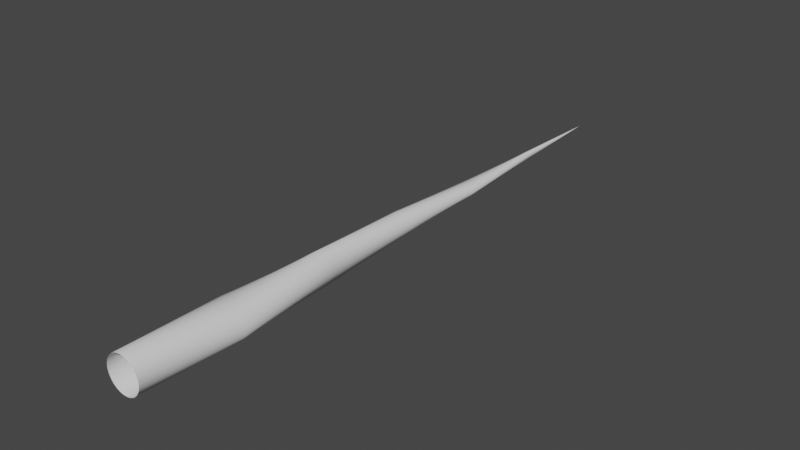 # Source: Tree.blend  (saved by Blender 2.80.58; exported with 4.5.12 LTS)
import bpy
from mathutils import Matrix  # noqa: F401  (used for matrix-valued properties, if any)

bpy.ops.wm.read_factory_settings(use_empty=True)
scene = bpy.context.scene
scene.name = 'Scene'

# ---- collections
col_collection = bpy.data.collections.new('Collection'); scene.collection.children.link(col_collection)

# ---- world
world_world = bpy.data.worlds.new('World'); scene.world = world_world
world_world.use_nodes = True; world_world.node_tree.nodes.clear()
_N = world_world.node_tree.nodes; _L = world_world.node_tree.links
n0 = _N.new('ShaderNodeOutputWorld'); n0.name = 'World Output'; n0.location = (300, 300)
n1 = _N.new('ShaderNodeBackground'); n1.name = 'Background'; n1.location = (10, 300)
n1.inputs[0].default_value = (0.05088, 0.05088, 0.05088, 1.0)
_L.new(n1.outputs[0], n0.inputs[0])
n0.is_active_output = True
world_world.color = (0.05088, 0.05088, 0.05088)
world_world.use_sun_shadow = False
world_world.sun_shadow_jitter_overblur = 0.0

# ---- meshes
me_cylinder = bpy.data.meshes.new('Cylinder')
me_cylinder.from_pydata([(1.311e-07, 21.63, -1.526e-06), (-0.1234, 0.02214, -0.6205), (1.431e-07, 21.63, -1.526e-06), (-0.2421, 0.02214, -0.5845), (1.431e-07, 21.63, -1.526e-06), (-0.3515, 0.02214, -0.526), (1.431e-07, 21.63, -1.526e-06), (-0.4473, 0.02214, -0.4473), (1.431e-07, 21.63, -1.526e-06), (-0.526, 0.02214, -0.3515), (1.431e-07, 21.63, -1.526e-06), (-0.5845, 0.02214, -0.2421), (1.431e-07, 21.63, -1.526e-06), (-0.6205, 0.02214, -0.1234), (9.537e-08, 21.63, -1.526e-06), (-0.6326, 0.02214, -6.128e-07), (1.431e-07, 21.63, -1.526e-06), (-0.6205, 0.02214, 0.1234), (1.431e-07, 21.63, -1.526e-06), (-0.5845, 0.02214, 0.2421), (1.431e-07, 21.63, -1.526e-06), (-0.526, 0.02214, 0.3515), (1.431e-07, 21.63, -1.526e-06), (-0.4473, 0.02214, 0.4473), (1.431e-07, 21.63, -1.526e-06), (-0.3515, 0.02214, 0.526), (1.431e-07, 21.63, -1.526e-06), (-0.2421, 0.02214, 0.5845), (1.311e-07, 21.63, -1.526e-06), (-0.1234, 0.02214, 0.6205), (1.334e-07, 21.63, -1.526e-06), (-2.061e-07, 0.02214, 0.6326), (1.311e-07, 21.63, -1.526e-06), (0.1234, 0.02214, 0.6205), (1.431e-07, 21.63, -1.526e-06), (0.2421, 0.02214, 0.5845), (1.431e-07, 21.63, -1.526e-06), (0.3515, 0.02214, 0.526), (1.431e-07, 21.63, -1.526e-06), (0.4473, 0.02214, 0.4473), (1.431e-07, 21.63, -1.526e-06), (0.526, 0.02214, 0.3515), (1.431e-07, 21.63, -1.526e-06), (0.5845, 0.02214, 0.2421), (1.431e-07, 21.63, -1.526e-06), (0.6205, 0.02214, 0.1234), (1.431e-07, 21.63, -1.526e-06), (0.6326, 0.02214, -4.949e-08), (1.431e-07, 21.63, -1.526e-06), (0.6205, 0.02214, -0.1234), (1.431e-07, 21.63, -1.526e-06), (0.5845, 0.02214, -0.2421), (1.431e-07, 21.63, -1.526e-06), (0.526, 0.02214, -0.3515), (1.431e-07, 21.63, -1.526e-06), (0.4473, 0.02214, -0.4473), (1.431e-07, 21.63, -1.526e-06), (0.3515, 0.02214, -0.526), (1.431e-07, 21.63, -1.526e-06), (0.2421, 0.02214, -0.5845), (1.311e-07, 21.63, -1.526e-06), (0.1234, 0.02214, -0.6205), (1.334e-07, 21.63, -1.526e-06), (0.0, 0.02214, -0.6326), (-0.01068, 18.04, -0.1077), (-0.2319, 14.4, -0.1251), (-0.1561, 10.89, -0.2955), (0.01838, 7.194, -0.5943), (-0.2777, 3.727, -0.5581), (-0.07393, 18.01, -0.03572), (-0.224, 14.4, 0.07887), (-0.3483, 10.9, -0.05726), (-0.3675, 7.18, -0.462), (-0.5698, 3.735, -0.1398), (-0.0791, 17.99, 0.01395), (-0.1633, 14.41, 0.163), (-0.3635, 10.88, 0.09758), (-0.494, 7.184, -0.2968), (-0.577, 3.714, 0.1194), (-0.06464, 17.99, 0.06301), (-0.07532, 14.42, 0.2173), (-0.3189, 10.86, 0.2457), (-0.5479, 7.194, -0.09607), (-0.4852, 3.68, 0.3604), (0.01175, 17.99, 0.1307), (0.127, 14.44, 0.2092), (-0.08518, 10.81, 0.4359), (-0.417, 7.228, 0.2891), (-0.07358, 3.595, 0.6495), (0.03664, 17.99, 0.1373), (0.1718, 14.45, 0.1827), (-0.00919, 10.8, 0.4501), (-0.3409, 7.237, 0.3601), (0.05468, 3.574, 0.6643), (0.06204, 18.0, 0.139), (0.2106, 14.45, 0.1479), (0.06831, 10.78, 0.449), (-0.2523, 7.246, 0.4149), (0.1836, 3.556, 0.6535), (0.1497, 18.03, 0.09838), (0.2807, 14.46, -0.04359), (0.3353, 10.76, 0.3017), (0.1543, 7.272, 0.4401), (0.6111, 3.516, 0.3777), (0.1737, 18.05, 0.05568), (0.2566, 14.46, -0.1447), (0.4081, 10.76, 0.1637), (0.3343, 7.276, 0.3356), (0.7162, 3.521, 0.1398), (0.1789, 18.06, 0.00601), (0.1959, 14.45, -0.2289), (0.4234, 10.77, 0.008871), (0.4608, 7.272, 0.1704), (0.7234, 3.542, -0.1194), (0.1504, 18.07, -0.06499), (0.05773, 14.43, -0.2963), (0.3358, 10.8, -0.2035), (0.5112, 7.255, -0.1346), (0.5524, 3.596, -0.4623), (0.1644, 18.07, -0.04305), (0.1079, 14.44, -0.2832), (0.3788, 10.79, -0.1392), (0.5146, 7.262, -0.03034), (0.6316, 3.576, -0.3604), (0.174, 18.07, -0.01908), (0.1546, 14.44, -0.2604), (0.4084, 10.78, -0.06749), (0.4976, 7.268, 0.07264), (0.6893, 3.557, -0.2446), (0.1788, 18.05, 0.03125), (0.2304, 14.45, -0.1898), (0.4233, 10.76, 0.08694), (0.4056, 7.275, 0.2592), (0.7324, 3.529, 0.01041), (0.1317, 18.02, 0.115), (0.2776, 14.46, 0.0086), (0.2804, 10.76, 0.3577), (0.05267, 7.268, 0.4641), (0.5263, 3.52, 0.4771), (0.1105, 18.01, 0.1276), (0.2645, 14.46, 0.05919), (0.216, 10.77, 0.4019), (-0.05164, 7.262, 0.4679), (0.4241, 3.529, 0.5581), (0.08697, 18.0, 0.1357), (0.2419, 14.46, 0.1062), (0.1443, 10.77, 0.4328), (-0.1546, 7.254, 0.4513), (0.3084, 3.541, 0.6177), (-0.01168, 17.98, 0.1194), (0.07802, 14.44, 0.2263), (-0.1568, 10.82, 0.407), (-0.4778, 7.218, 0.2045), (-0.1962, 3.616, 0.6097), (-0.03273, 17.98, 0.104), (0.02664, 14.43, 0.2335), (-0.2212, 10.84, 0.3645), (-0.5208, 7.21, 0.1097), (-0.3085, 3.638, 0.5465), (-0.05062, 17.98, 0.08494), (-0.02513, 14.42, 0.2305), (-0.2759, 10.85, 0.31), (-0.5445, 7.201, 0.00818), (-0.4061, 3.66, 0.4623), (-0.07425, 17.99, 0.03904), (-0.122, 14.41, 0.1945), (-0.3485, 10.88, 0.1739), (-0.5308, 7.188, -0.1991), (-0.543, 3.699, 0.2446), (-0.06411, 18.02, -0.05839), (-0.241, 14.4, 0.0295), (-0.3185, 10.9, -0.1298), (-0.2827, 7.181, -0.5231), (-0.5288, 3.74, -0.2638), (-0.0499, 18.03, -0.07843), (-0.2481, 14.39, -0.02228), (-0.2754, 10.9, -0.1953), (-0.1876, 7.184, -0.5665), (-0.4647, 3.74, -0.3777), (-0.03187, 18.04, -0.09507), (-0.245, 14.39, -0.07447), (-0.2206, 10.9, -0.2512), (-0.08594, 7.188, -0.5905), (-0.3799, 3.736, -0.4771), (0.1325, 18.07, -0.08404), (0.005957, 14.42, -0.2994), (0.281, 10.82, -0.258), (0.4876, 7.246, -0.2361), (0.4548, 3.618, -0.5465), (0.1115, 18.07, -0.09948), (-0.04542, 14.42, -0.2922), (0.2166, 10.83, -0.3005), (0.4445, 7.238, -0.331), (0.3426, 3.64, -0.6097), (0.08805, 18.07, -0.1107), (-0.09443, 14.41, -0.275), (0.1451, 10.85, -0.3294), (0.3838, 7.228, -0.4155), (0.2199, 3.661, -0.6495), (0.06316, 18.07, -0.1173), (-0.1392, 14.41, -0.2486), (0.06907, 10.86, -0.3436), (0.3076, 7.219, -0.4866), (0.09169, 3.682, -0.6643), (0.03776, 18.06, -0.119), (-0.178, 14.4, -0.2138), (-0.008433, 10.87, -0.3426), (0.219, 7.21, -0.5413), (-0.03728, 3.7, -0.6535), (-0.162, 3.715, -0.6177), (0.1213, 7.202, -0.5777), (-0.08446, 10.88, -0.3263), (-0.2093, 14.4, -0.1721), (0.01282, 18.05, -0.1158), (0.1639, 18.04, 0.07834), (0.2736, 14.46, -0.09536), (0.3784, 10.76, 0.2362), (0.2494, 7.275, 0.3967), (0.6752, 3.516, 0.2638), (-0.07899, 18.0, -0.01129), (-0.1978, 14.4, 0.124), (-0.3635, 10.89, 0.01951), (-0.4389, 7.181, -0.3856), (-0.5861, 3.727, -0.01041)], [], [(204, 60, 58, 199), (159, 18, 16, 79), (124, 46, 44, 109), (174, 4, 2, 179), (139, 32, 30, 144), (213, 62, 60, 204), (199, 58, 56, 194), (194, 56, 54, 189), (189, 54, 52, 184), (184, 52, 50, 114), (114, 50, 48, 119), (119, 48, 46, 124), (109, 44, 42, 129), (129, 42, 40, 104), (104, 40, 38, 214), (214, 38, 36, 99), (99, 36, 34, 134), (134, 34, 32, 139), (144, 30, 28, 94), (94, 28, 26, 89), (89, 26, 24, 84), (84, 24, 22, 149), (149, 22, 20, 154), (154, 20, 18, 159), (79, 16, 14, 164), (164, 14, 12, 74), (74, 12, 10, 219), (219, 10, 8, 69), (69, 8, 6, 169), (169, 6, 4, 174), (179, 2, 0, 64), (64, 0, 62, 213), (1, 68, 209, 63), (68, 67, 210, 209), (67, 66, 211, 210), (66, 65, 212, 211), (65, 64, 213, 212), (3, 183, 68, 1), (183, 182, 67, 68), (182, 181, 66, 67), (181, 180, 65, 66), (180, 179, 64, 65), (7, 173, 178, 5), (173, 172, 177, 178), (172, 171, 176, 177), (171, 170, 175, 176), (170, 169, 174, 175), (9, 73, 173, 7), (73, 72, 172, 173), (72, 71, 171, 172), (71, 70, 170, 171), (70, 69, 169, 170), (11, 223, 73, 9), (223, 222, 72, 73), (222, 221, 71, 72), (221, 220, 70, 71), (220, 219, 69, 70), (13, 78, 223, 11), (78, 77, 222, 223), (77, 76, 221, 222), (76, 75, 220, 221), (75, 74, 219, 220), (15, 168, 78, 13), (168, 167, 77, 78), (167, 166, 76, 77), (166, 165, 75, 76), (165, 164, 74, 75), (17, 83, 168, 15), (83, 82, 167, 168), (82, 81, 166, 167), (81, 80, 165, 166), (80, 79, 164, 165), (21, 158, 163, 19), (158, 157, 162, 163), (157, 156, 161, 162), (156, 155, 160, 161), (155, 154, 159, 160), (23, 153, 158, 21), (153, 152, 157, 158), (152, 151, 156, 157), (151, 150, 155, 156), (150, 149, 154, 155), (25, 88, 153, 23), (88, 87, 152, 153), (87, 86, 151, 152), (86, 85, 150, 151), (85, 84, 149, 150), (27, 93, 88, 25), (93, 92, 87, 88), (92, 91, 86, 87), (91, 90, 85, 86), (90, 89, 84, 85), (29, 98, 93, 27), (98, 97, 92, 93), (97, 96, 91, 92), (96, 95, 90, 91), (95, 94, 89, 90), (31, 148, 98, 29), (148, 147, 97, 98), (147, 146, 96, 97), (146, 145, 95, 96), (145, 144, 94, 95), (35, 138, 143, 33), (138, 137, 142, 143), (137, 136, 141, 142), (136, 135, 140, 141), (135, 134, 139, 140), (37, 103, 138, 35), (103, 102, 137, 138), (102, 101, 136, 137), (101, 100, 135, 136), (100, 99, 134, 135), (39, 218, 103, 37), (218, 217, 102, 103), (217, 216, 101, 102), (216, 215, 100, 101), (215, 214, 99, 100), (41, 108, 218, 39), (108, 107, 217, 218), (107, 106, 216, 217), (106, 105, 215, 216), (105, 104, 214, 215), (43, 133, 108, 41), (133, 132, 107, 108), (132, 131, 106, 107), (131, 130, 105, 106), (130, 129, 104, 105), (45, 113, 133, 43), (113, 112, 132, 133), (112, 111, 131, 132), (111, 110, 130, 131), (110, 109, 129, 130), (49, 123, 128, 47), (123, 122, 127, 128), (122, 121, 126, 127), (121, 120, 125, 126), (120, 119, 124, 125), (51, 118, 123, 49), (118, 117, 122, 123), (117, 116, 121, 122), (116, 115, 120, 121), (115, 114, 119, 120), (53, 188, 118, 51), (188, 187, 117, 118), (187, 186, 116, 117), (186, 185, 115, 116), (185, 184, 114, 115), (55, 193, 188, 53), (193, 192, 187, 188), (192, 191, 186, 187), (191, 190, 185, 186), (190, 189, 184, 185), (57, 198, 193, 55), (198, 197, 192, 193), (197, 196, 191, 192), (196, 195, 190, 191), (195, 194, 189, 190), (59, 203, 198, 57), (203, 202, 197, 198), (202, 201, 196, 197), (201, 200, 195, 196), (200, 199, 194, 195), (63, 209, 208, 61), (209, 210, 207, 208), (210, 211, 206, 207), (211, 212, 205, 206), (212, 213, 204, 205), (33, 143, 148, 31), (143, 142, 147, 148), (142, 141, 146, 147), (141, 140, 145, 146), (140, 139, 144, 145), (5, 178, 183, 3), (178, 177, 182, 183), (177, 176, 181, 182), (176, 175, 180, 181), (175, 174, 179, 180), (47, 128, 113, 45), (128, 127, 112, 113), (127, 126, 111, 112), (126, 125, 110, 111), (125, 124, 109, 110), (19, 163, 83, 17), (163, 162, 82, 83), (162, 161, 81, 82), (161, 160, 80, 81), (160, 159, 79, 80), (61, 208, 203, 59), (208, 207, 202, 203), (207, 206, 201, 202), (206, 205, 200, 201), (205, 204, 199, 200)])
me_cylinder.polygons.foreach_set('use_smooth', [True] * 192)
_uv = me_cylinder.uv_layers.new(name='UVMap')
_uv.uv.foreach_set('vector', [8.832, 0.7808, 13.0, 0.7808, 13.0, 0.812, 8.832, 0.812, 8.832, 0.4373, 13.0, 0.4373, 13.0, 0.4685, 8.832, 0.4685, 8.832, 0.0001017, 13.0, 0.0001021, 13.0, 0.03133, 8.832, 0.03133, 8.832, 0.6559, 13.0, 0.6559, 13.0, 0.6871, 8.832, 0.6871, 8.832, 0.2187, 13.0, 0.2187, 13.0, 0.2499, 8.832, 0.2499, 8.832, 0.7495, 13.0, 0.7495, 13.0, 0.7808, 8.832, 0.7808, 8.832, 0.812, 13.0, 0.812, 13.0, 0.8432, 8.832, 0.8432, 8.832, 0.8432, 13.0, 0.8432, 13.0, 0.8745, 8.832, 0.8745, 8.832, 0.8745, 13.0, 0.8745, 13.0, 0.9057, 8.832, 0.9057, 8.832, 0.9057, 13.0, 0.9057, 13.0, 0.9369, 8.832, 0.9369, 8.832, 0.9369, 13.0, 0.9369, 13.0, 0.9681, 8.832, 0.9681, 8.832, 0.9681, 13.0, 0.9681, 13.0, 0.9994, 8.832, 0.9994, 8.832, 0.03133, 13.0, 0.03133, 13.0, 0.06256, 8.832, 0.06256, 8.832, 0.06256, 13.0, 0.06256, 13.0, 0.09378, 8.832, 0.09378, 8.832, 0.09378, 13.0, 0.09378, 13.0, 0.125, 8.832, 0.125, 8.832, 0.125, 13.0, 0.125, 13.0, 0.1562, 8.832, 0.1562, 8.832, 0.1562, 13.0, 0.1562, 13.0, 0.1875, 8.832, 0.1875, 8.832, 0.1875, 13.0, 0.1875, 13.0, 0.2187, 8.832, 0.2187, 8.832, 0.2499, 13.0, 0.2499, 13.0, 0.2811, 8.832, 0.2811, 8.832, 0.2811, 13.0, 0.2811, 13.0, 0.3124, 8.832, 0.3124, 8.832, 0.3124, 13.0, 0.3124, 13.0, 0.3436, 8.832, 0.3436, 8.832, 0.3436, 13.0, 0.3436, 13.0, 0.3748, 8.832, 0.3748, 8.832, 0.3748, 13.0, 0.3748, 13.0, 0.4061, 8.832, 0.4061, 8.832, 0.4061, 13.0, 0.4061, 13.0, 0.4373, 8.832, 0.4373, 8.832, 0.4685, 13.0, 0.4685, 13.0, 0.4997, 8.832, 0.4997, 8.832, 0.4997, 13.0, 0.4997, 13.0, 0.531, 8.832, 0.531, 8.832, 0.531, 13.0, 0.531, 13.0, 0.5622, 8.832, 0.5622, 8.832, 0.5622, 13.0, 0.5622, 13.0, 0.5934, 8.832, 0.5934, 8.832, 0.5934, 13.0, 0.5934, 13.0, 0.6246, 8.832, 0.6246, 8.832, 0.6246, 13.0, 0.6246, 13.0, 0.6559, 8.832, 0.6559, 8.832, 0.6871, 13.0, 0.6871, 13.0, 0.7183, 8.832, 0.7183, 8.832, 0.7183, 13.0, 0.7183, 13.0, 0.7495, 8.832, 0.7495, -12.0, 0.7183, -7.832, 0.7183, -7.832, 0.7495, -12.0, 0.7495, -7.832, 0.7183, -3.666, 0.7183, -3.666, 0.7495, -7.832, 0.7495, -3.666, 0.7183, 0.5, 0.7183, 0.5, 0.7495, -3.666, 0.7495, 0.5, 0.7183, 4.666, 0.7183, 4.666, 0.7495, 0.5, 0.7495, 4.666, 0.7183, 8.832, 0.7183, 8.832, 0.7495, 4.666, 0.7495, -12.0, 0.6871, -7.832, 0.6871, -7.832, 0.7183, -12.0, 0.7183, -7.832, 0.6871, -3.666, 0.6871, -3.666, 0.7183, -7.832, 0.7183, -3.666, 0.6871, 0.5, 0.6871, 0.5, 0.7183, -3.666, 0.7183, 0.5, 0.6871, 4.666, 0.6871, 4.666, 0.7183, 0.5, 0.7183, 4.666, 0.6871, 8.832, 0.6871, 8.832, 0.7183, 4.666, 0.7183, -12.0, 0.6246, -7.832, 0.6246, -7.832, 0.6559, -12.0, 0.6559, -7.832, 0.6246, -3.666, 0.6246, -3.666, 0.6559, -7.832, 0.6559, -3.666, 0.6246, 0.5, 0.6246, 0.5, 0.6559, -3.666, 0.6559, 0.5, 0.6246, 4.666, 0.6246, 4.666, 0.6559, 0.5, 0.6559, 4.666, 0.6246, 8.832, 0.6246, 8.832, 0.6559, 4.666, 0.6559, -12.0, 0.5934, -7.832, 0.5934, -7.832, 0.6246, -12.0, 0.6246, -7.832, 0.5934, -3.666, 0.5934, -3.666, 0.6246, -7.832, 0.6246, -3.666, 0.5934, 0.5, 0.5934, 0.5, 0.6246, -3.666, 0.6246, 0.5, 0.5934, 4.666, 0.5934, 4.666, 0.6246, 0.5, 0.6246, 4.666, 0.5934, 8.832, 0.5934, 8.832, 0.6246, 4.666, 0.6246, -12.0, 0.5622, -7.832, 0.5622, -7.832, 0.5934, -12.0, 0.5934, -7.832, 0.5622, -3.666, 0.5622, -3.666, 0.5934, -7.832, 0.5934, -3.666, 0.5622, 0.5, 0.5622, 0.5, 0.5934, -3.666, 0.5934, 0.5, 0.5622, 4.666, 0.5622, 4.666, 0.5934, 0.5, 0.5934, 4.666, 0.5622, 8.832, 0.5622, 8.832, 0.5934, 4.666, 0.5934, -12.0, 0.531, -7.832, 0.531, -7.832, 0.5622, -12.0, 0.5622, -7.832, 0.531, -3.666, 0.531, -3.666, 0.5622, -7.832, 0.5622, -3.666, 0.531, 0.5, 0.531, 0.5, 0.5622, -3.666, 0.5622, 0.5, 0.531, 4.666, 0.531, 4.666, 0.5622, 0.5, 0.5622, 4.666, 0.531, 8.832, 0.531, 8.832, 0.5622, 4.666, 0.5622, -12.0, 0.4997, -7.832, 0.4997, -7.832, 0.531, -12.0, 0.531, -7.832, 0.4997, -3.666, 0.4997, -3.666, 0.531, -7.832, 0.531, -3.666, 0.4997, 0.5, 0.4997, 0.5, 0.531, -3.666, 0.531, 0.5, 0.4997, 4.666, 0.4997, 4.666, 0.531, 0.5, 0.531, 4.666, 0.4997, 8.832, 0.4997, 8.832, 0.531, 4.666, 0.531, -12.0, 0.4685, -7.832, 0.4685, -7.832, 0.4997, -12.0, 0.4997, -7.832, 0.4685, -3.666, 0.4685, -3.666, 0.4997, -7.832, 0.4997, -3.666, 0.4685, 0.5, 0.4685, 0.5, 0.4997, -3.666, 0.4997, 0.5, 0.4685, 4.666, 0.4685, 4.666, 0.4997, 0.5, 0.4997, 4.666, 0.4685, 8.832, 0.4685, 8.832, 0.4997, 4.666, 0.4997, -12.0, 0.406, -7.832, 0.406, -7.832, 0.4373, -12.0, 0.4373, -7.832, 0.406, -3.666, 0.406, -3.666, 0.4373, -7.832, 0.4373, -3.666, 0.406, 0.5, 0.406, 0.5, 0.4373, -3.666, 0.4373, 0.5, 0.406, 4.666, 0.4061, 4.666, 0.4373, 0.5, 0.4373, 4.666, 0.4061, 8.832, 0.4061, 8.832, 0.4373, 4.666, 0.4373, -12.0, 0.3748, -7.832, 0.3748, -7.832, 0.406, -12.0, 0.406, -7.832, 0.3748, -3.666, 0.3748, -3.666, 0.406, -7.832, 0.406, -3.666, 0.3748, 0.5, 0.3748, 0.5, 0.406, -3.666, 0.406, 0.5, 0.3748, 4.666, 0.3748, 4.666, 0.4061, 0.5, 0.406, 4.666, 0.3748, 8.832, 0.3748, 8.832, 0.4061, 4.666, 0.4061, -12.0, 0.3436, -7.832, 0.3436, -7.832, 0.3748, -12.0, 0.3748, -7.832, 0.3436, -3.666, 0.3436, -3.666, 0.3748, -7.832, 0.3748, -3.666, 0.3436, 0.5, 0.3436, 0.5, 0.3748, -3.666, 0.3748, 0.5, 0.3436, 4.666, 0.3436, 4.666, 0.3748, 0.5, 0.3748, 4.666, 0.3436, 8.832, 0.3436, 8.832, 0.3748, 4.666, 0.3748, -12.0, 0.3124, -7.832, 0.3124, -7.832, 0.3436, -12.0, 0.3436, -7.832, 0.3124, -3.666, 0.3124, -3.666, 0.3436, -7.832, 0.3436, -3.666, 0.3124, 0.5, 0.3124, 0.5, 0.3436, -3.666, 0.3436, 0.5, 0.3124, 4.666, 0.3124, 4.666, 0.3436, 0.5, 0.3436, 4.666, 0.3124, 8.832, 0.3124, 8.832, 0.3436, 4.666, 0.3436, -12.0, 0.2811, -7.832, 0.2811, -7.832, 0.3124, -12.0, 0.3124, -7.832, 0.2811, -3.666, 0.2811, -3.666, 0.3124, -7.832, 0.3124, -3.666, 0.2811, 0.5, 0.2811, 0.5, 0.3124, -3.666, 0.3124, 0.5, 0.2811, 4.666, 0.2811, 4.666, 0.3124, 0.5, 0.3124, 4.666, 0.2811, 8.832, 0.2811, 8.832, 0.3124, 4.666, 0.3124, -12.0, 0.2499, -7.832, 0.2499, -7.832, 0.2811, -12.0, 0.2811, -7.832, 0.2499, -3.666, 0.2499, -3.666, 0.2811, -7.832, 0.2811, -3.666, 0.2499, 0.5, 0.2499, 0.5, 0.2811, -3.666, 0.2811, 0.5, 0.2499, 4.666, 0.2499, 4.666, 0.2811, 0.5, 0.2811, 4.666, 0.2499, 8.832, 0.2499, 8.832, 0.2811, 4.666, 0.2811, -12.0, 0.1875, -7.832, 0.1875, -7.832, 0.2187, -12.0, 0.2187, -7.832, 0.1875, -3.666, 0.1875, -3.666, 0.2187, -7.832, 0.2187, -3.666, 0.1875, 0.5, 0.1875, 0.5, 0.2187, -3.666, 0.2187, 0.5, 0.1875, 4.666, 0.1875, 4.666, 0.2187, 0.5, 0.2187, 4.666, 0.1875, 8.832, 0.1875, 8.832, 0.2187, 4.666, 0.2187, -12.0, 0.1562, -7.832, 0.1562, -7.832, 0.1875, -12.0, 0.1875, -7.832, 0.1562, -3.666, 0.1562, -3.666, 0.1875, -7.832, 0.1875, -3.666, 0.1562, 0.5, 0.1562, 0.5, 0.1875, -3.666, 0.1875, 0.5, 0.1562, 4.666, 0.1562, 4.666, 0.1875, 0.5, 0.1875, 4.666, 0.1562, 8.832, 0.1562, 8.832, 0.1875, 4.666, 0.1875, -12.0, 0.125, -7.832, 0.125, -7.832, 0.1562, -12.0, 0.1562, -7.832, 0.125, -3.666, 0.125, -3.666, 0.1562, -7.832, 0.1562, -3.666, 0.125, 0.5, 0.125, 0.5, 0.1562, -3.666, 0.1562, 0.5, 0.125, 4.666, 0.125, 4.666, 0.1562, 0.5, 0.1562, 4.666, 0.125, 8.832, 0.125, 8.832, 0.1562, 4.666, 0.1562, -12.0, 0.09378, -7.832, 0.09378, -7.832, 0.125, -12.0, 0.125, -7.832, 0.09378, -3.666, 0.09378, -3.666, 0.125, -7.832, 0.125, -3.666, 0.09378, 0.5, 0.09378, 0.5, 0.125, -3.666, 0.125, 0.5, 0.09378, 4.666, 0.09378, 4.666, 0.125, 0.5, 0.125, 4.666, 0.09378, 8.832, 0.09378, 8.832, 0.125, 4.666, 0.125, -12.0, 0.06255, -7.832, 0.06255, -7.832, 0.09378, -12.0, 0.09378, -7.832, 0.06255, -3.666, 0.06255, -3.666, 0.09378, -7.832, 0.09378, -3.666, 0.06255, 0.5, 0.06255, 0.5, 0.09378, -3.666, 0.09378, 0.5, 0.06255, 4.666, 0.06255, 4.666, 0.09378, 0.5, 0.09378, 4.666, 0.06255, 8.832, 0.06256, 8.832, 0.09378, 4.666, 0.09378, -12.0, 0.03133, -7.832, 0.03133, -7.832, 0.06255, -12.0, 0.06255, -7.832, 0.03133, -3.666, 0.03133, -3.666, 0.06255, -7.832, 0.06255, -3.666, 0.03133, 0.5, 0.03133, 0.5, 0.06255, -3.666, 0.06255, 0.5, 0.03133, 4.666, 0.03133, 4.666, 0.06255, 0.5, 0.06255, 4.666, 0.03133, 8.832, 0.03133, 8.832, 0.06256, 4.666, 0.06255, -12.0, 0.9681, -7.832, 0.9681, -7.832, 0.9994, -12.0, 0.9994, -7.832, 0.9681, -3.666, 0.9681, -3.666, 0.9994, -7.832, 0.9994, -3.666, 0.9681, 0.5, 0.9681, 0.5, 0.9994, -3.666, 0.9994, 0.5, 0.9681, 4.666, 0.9681, 4.666, 0.9994, 0.5, 0.9994, 4.666, 0.9681, 8.832, 0.9681, 8.832, 0.9994, 4.666, 0.9994, -12.0, 0.9369, -7.832, 0.9369, -7.832, 0.9681, -12.0, 0.9681, -7.832, 0.9369, -3.666, 0.9369, -3.666, 0.9681, -7.832, 0.9681, -3.666, 0.9369, 0.5, 0.9369, 0.5, 0.9681, -3.666, 0.9681, 0.5, 0.9369, 4.666, 0.9369, 4.666, 0.9681, 0.5, 0.9681, 4.666, 0.9369, 8.832, 0.9369, 8.832, 0.9681, 4.666, 0.9681, -12.0, 0.9057, -7.832, 0.9057, -7.832, 0.9369, -12.0, 0.9369, -7.832, 0.9057, -3.666, 0.9057, -3.666, 0.9369, -7.832, 0.9369, -3.666, 0.9057, 0.5, 0.9057, 0.5, 0.9369, -3.666, 0.9369, 0.5, 0.9057, 4.666, 0.9057, 4.666, 0.9369, 0.5, 0.9369, 4.666, 0.9057, 8.832, 0.9057, 8.832, 0.9369, 4.666, 0.9369, -12.0, 0.8745, -7.832, 0.8745, -7.832, 0.9057, -12.0, 0.9057, -7.832, 0.8745, -3.666, 0.8745, -3.666, 0.9057, -7.832, 0.9057, -3.666, 0.8745, 0.5, 0.8745, 0.5, 0.9057, -3.666, 0.9057, 0.5, 0.8745, 4.666, 0.8745, 4.666, 0.9057, 0.5, 0.9057, 4.666, 0.8745, 8.832, 0.8745, 8.832, 0.9057, 4.666, 0.9057, -12.0, 0.8432, -7.832, 0.8432, -7.832, 0.8745, -12.0, 0.8745, -7.832, 0.8432, -3.666, 0.8432, -3.666, 0.8745, -7.832, 0.8745, -3.666, 0.8432, 0.5, 0.8432, 0.5, 0.8745, -3.666, 0.8745, 0.5, 0.8432, 4.666, 0.8432, 4.666, 0.8745, 0.5, 0.8745, 4.666, 0.8432, 8.832, 0.8432, 8.832, 0.8745, 4.666, 0.8745, -12.0, 0.812, -7.832, 0.812, -7.832, 0.8432, -12.0, 0.8432, -7.832, 0.812, -3.666, 0.812, -3.666, 0.8432, -7.832, 0.8432, -3.666, 0.812, 0.5, 0.812, 0.5, 0.8432, -3.666, 0.8432, 0.5, 0.812, 4.666, 0.812, 4.666, 0.8432, 0.5, 0.8432, 4.666, 0.812, 8.832, 0.812, 8.832, 0.8432, 4.666, 0.8432, -12.0, 0.7495, -7.832, 0.7495, -7.832, 0.7808, -12.0, 0.7808, -7.832, 0.7495, -3.666, 0.7495, -3.666, 0.7808, -7.832, 0.7808, -3.666, 0.7495, 0.5, 0.7495, 0.5, 0.7808, -3.666, 0.7808, 0.5, 0.7495, 4.666, 0.7495, 4.666, 0.7808, 0.5, 0.7808, 4.666, 0.7495, 8.832, 0.7495, 8.832, 0.7808, 4.666, 0.7808, -12.0, 0.2187, -7.832, 0.2187, -7.832, 0.2499, -12.0, 0.2499, -7.832, 0.2187, -3.666, 0.2187, -3.666, 0.2499, -7.832, 0.2499, -3.666, 0.2187, 0.5, 0.2187, 0.5, 0.2499, -3.666, 0.2499, 0.5, 0.2187, 4.666, 0.2187, 4.666, 0.2499, 0.5, 0.2499, 4.666, 0.2187, 8.832, 0.2187, 8.832, 0.2499, 4.666, 0.2499, -12.0, 0.6559, -7.832, 0.6559, -7.832, 0.6871, -12.0, 0.6871, -7.832, 0.6559, -3.666, 0.6559, -3.666, 0.6871, -7.832, 0.6871, -3.666, 0.6559, 0.5, 0.6559, 0.5, 0.6871, -3.666, 0.6871, 0.5, 0.6559, 4.666, 0.6559, 4.666, 0.6871, 0.5, 0.6871, 4.666, 0.6559, 8.832, 0.6559, 8.832, 0.6871, 4.666, 0.6871, -12.0, 9.996e-05, -7.832, 0.0001003, -7.832, 0.03133, -12.0, 0.03133, -7.832, 0.0001003, -3.666, 0.0001007, -3.666, 0.03133, -7.832, 0.03133, -3.666, 0.0001007, 0.5, 0.000101, 0.5, 0.03133, -3.666, 0.03133, 0.5, 0.000101, 4.666, 0.0001014, 4.666, 0.03133, 0.5, 0.03133, 4.666, 0.0001014, 8.832, 0.0001017, 8.832, 0.03133, 4.666, 0.03133, -12.0, 0.4373, -7.832, 0.4373, -7.832, 0.4685, -12.0, 0.4685, -7.832, 0.4373, -3.666, 0.4373, -3.666, 0.4685, -7.832, 0.4685, -3.666, 0.4373, 0.5, 0.4373, 0.5, 0.4685, -3.666, 0.4685, 0.5, 0.4373, 4.666, 0.4373, 4.666, 0.4685, 0.5, 0.4685, 4.666, 0.4373, 8.832, 0.4373, 8.832, 0.4685, 4.666, 0.4685, -12.0, 0.7808, -7.832, 0.7808, -7.832, 0.812, -12.0, 0.812, -7.832, 0.7808, -3.666, 0.7808, -3.666, 0.812, -7.832, 0.812, -3.666, 0.7808, 0.5, 0.7808, 0.5, 0.812, -3.666, 0.812, 0.5, 0.7808, 4.666, 0.7808, 4.666, 0.812, 0.5, 0.812, 4.666, 0.7808, 8.832, 0.7808, 8.832, 0.812, 4.666, 0.812])
me_cylinder.use_remesh_preserve_volume = False
me_cylinder.use_remesh_preserve_attributes = False
me_cylinder.use_mirror_vertex_groups = False
me_cylinder.update()

# ---- objects
ob_tree = bpy.data.objects.new('Tree', me_cylinder)

# ---- transforms, parenting, visibility, modifiers, constraints
ob_tree.location = (0.0, 0.0, 0.0)
ob_tree.lineart.crease_threshold = 0.0

# ---- collection membership
col_collection.objects.link(ob_tree)

# ---- scene / render settings (as saved in the file)
scene.frame_start = 1; scene.frame_end = 250; scene.frame_set(1)
scene.render.engine = 'BLENDER_EEVEE_NEXT'
scene.cycles.use_denoising = False
scene.cycles.samples = 128
scene.cycles.sampling_pattern = 'TABULATED_SOBOL'
scene.cycles.use_adaptive_sampling = False
scene.cycles.use_light_tree = False
scene.view_settings.view_transform = 'Filmic'
bpy.context.view_layer.update()

# ---- added for rendering (the .blend has no active camera and no usable light): camera, sun
cam_auto = bpy.data.cameras.new('AutoCamera')
cam_auto.lens = 50.0
cam_auto.sensor_width = 36.0
cam_auto.clip_end = 1000.0
ob_auto_camera = bpy.data.objects.new('AutoCamera', cam_auto)
scene.collection.objects.link(ob_auto_camera)
ob_auto_camera.location = (20.1177, -13.2563, 16.0542)
ob_auto_camera.rotation_euler = (1.09748, -7.21219e-08, 0.694738)
scene.camera = ob_auto_camera
light_auto_sun = bpy.data.lights.new('AutoSun', 'SUN')
light_auto_sun.energy = 3.0
light_auto_sun.angle = 0.0523599
ob_auto_sun = bpy.data.objects.new('AutoSun', light_auto_sun)
scene.collection.objects.link(ob_auto_sun)
ob_auto_sun.rotation_euler = (0.872665, 0.174533, 0.523599)
bpy.context.view_layer.update()
